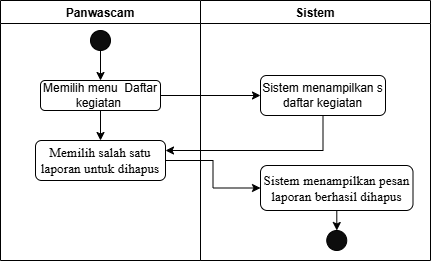

The diagram above was exported from draw.io. Its source (the exported page's mxGraphModel, read from the mxfile embedded in the PNG):
<mxGraphModel dx="1120" dy="468" grid="1" gridSize="10" guides="1" tooltips="1" connect="1" arrows="1" fold="1" page="1" pageScale="1" pageWidth="850" pageHeight="1100" math="0" shadow="0">
  <root>
    <mxCell id="0" />
    <mxCell id="1" parent="0" />
    <mxCell id="n3ZQFie2Uh_Owb1kr-hM-1" value="Panwascam" style="swimlane;" vertex="1" parent="1">
      <mxGeometry x="250" y="70" width="200" height="260" as="geometry" />
    </mxCell>
    <mxCell id="n3ZQFie2Uh_Owb1kr-hM-2" value="" style="ellipse;whiteSpace=wrap;html=1;aspect=fixed;fillColor=#0D0D0D;" vertex="1" parent="n3ZQFie2Uh_Owb1kr-hM-1">
      <mxGeometry x="90" y="30" width="20" height="20" as="geometry" />
    </mxCell>
    <mxCell id="n3ZQFie2Uh_Owb1kr-hM-3" style="edgeStyle=orthogonalEdgeStyle;rounded=0;orthogonalLoop=1;jettySize=auto;html=1;exitX=0.5;exitY=1;exitDx=0;exitDy=0;" edge="1" parent="n3ZQFie2Uh_Owb1kr-hM-1" source="n3ZQFie2Uh_Owb1kr-hM-4" target="n3ZQFie2Uh_Owb1kr-hM-5">
      <mxGeometry relative="1" as="geometry" />
    </mxCell>
    <mxCell id="n3ZQFie2Uh_Owb1kr-hM-4" value="Memilih menu&amp;nbsp; Daftar kegiatan&amp;nbsp;" style="rounded=1;whiteSpace=wrap;html=1;" vertex="1" parent="n3ZQFie2Uh_Owb1kr-hM-1">
      <mxGeometry x="40" y="80" width="120" height="30" as="geometry" />
    </mxCell>
    <mxCell id="n3ZQFie2Uh_Owb1kr-hM-5" value="&lt;span id=&quot;docs-internal-guid-4f8f39b6-7fff-adce-a9f7-3e406a1291f3&quot;&gt;&lt;span style=&quot;font-size: 10pt; font-family: &amp;quot;Times New Roman&amp;quot;, serif; background-color: transparent; font-variant-numeric: normal; font-variant-east-asian: normal; font-variant-alternates: normal; font-variant-position: normal; vertical-align: baseline; white-space-collapse: preserve;&quot;&gt;Memilih salah satu laporan untuk dihapus&lt;/span&gt;&lt;/span&gt;" style="rounded=1;whiteSpace=wrap;html=1;" vertex="1" parent="n3ZQFie2Uh_Owb1kr-hM-1">
      <mxGeometry x="35" y="140" width="130" height="40" as="geometry" />
    </mxCell>
    <mxCell id="n3ZQFie2Uh_Owb1kr-hM-6" value="Sistem" style="swimlane;" vertex="1" parent="1">
      <mxGeometry x="450" y="70" width="230" height="260" as="geometry" />
    </mxCell>
    <mxCell id="n3ZQFie2Uh_Owb1kr-hM-7" style="edgeStyle=orthogonalEdgeStyle;rounded=0;orthogonalLoop=1;jettySize=auto;html=1;" edge="1" parent="n3ZQFie2Uh_Owb1kr-hM-6" source="n3ZQFie2Uh_Owb1kr-hM-8" target="n3ZQFie2Uh_Owb1kr-hM-9">
      <mxGeometry relative="1" as="geometry" />
    </mxCell>
    <mxCell id="n3ZQFie2Uh_Owb1kr-hM-8" value="&lt;span id=&quot;docs-internal-guid-c79806ca-7fff-0a69-60f7-3fbdeffae665&quot;&gt;&lt;span style=&quot;font-size: 10pt; font-family: &amp;quot;Times New Roman&amp;quot;, serif; background-color: transparent; font-variant-numeric: normal; font-variant-east-asian: normal; font-variant-alternates: normal; font-variant-position: normal; vertical-align: baseline; white-space-collapse: preserve;&quot;&gt;Sistem menampilkan pesan laporan berhasil dihapus&lt;/span&gt;&lt;/span&gt;" style="rounded=1;whiteSpace=wrap;html=1;" vertex="1" parent="n3ZQFie2Uh_Owb1kr-hM-6">
      <mxGeometry x="60" y="165" width="152.5" height="45" as="geometry" />
    </mxCell>
    <mxCell id="n3ZQFie2Uh_Owb1kr-hM-9" value="" style="ellipse;whiteSpace=wrap;html=1;aspect=fixed;fillColor=#0D0D0D;" vertex="1" parent="n3ZQFie2Uh_Owb1kr-hM-6">
      <mxGeometry x="126.25" y="230" width="20" height="20" as="geometry" />
    </mxCell>
    <mxCell id="n3ZQFie2Uh_Owb1kr-hM-10" value="Sistem menampilkan s daftar kegiatan" style="rounded=1;whiteSpace=wrap;html=1;" vertex="1" parent="n3ZQFie2Uh_Owb1kr-hM-6">
      <mxGeometry x="60" y="75" width="125" height="40" as="geometry" />
    </mxCell>
    <mxCell id="n3ZQFie2Uh_Owb1kr-hM-11" value="" style="endArrow=classic;html=1;rounded=0;exitX=0.5;exitY=1;exitDx=0;exitDy=0;" edge="1" parent="1" source="n3ZQFie2Uh_Owb1kr-hM-2">
      <mxGeometry width="50" height="50" relative="1" as="geometry">
        <mxPoint x="400" y="300" as="sourcePoint" />
        <mxPoint x="350" y="150" as="targetPoint" />
      </mxGeometry>
    </mxCell>
    <mxCell id="n3ZQFie2Uh_Owb1kr-hM-12" style="edgeStyle=orthogonalEdgeStyle;rounded=0;orthogonalLoop=1;jettySize=auto;html=1;exitX=1;exitY=0.5;exitDx=0;exitDy=0;entryX=0;entryY=0.5;entryDx=0;entryDy=0;" edge="1" parent="1" source="n3ZQFie2Uh_Owb1kr-hM-5" target="n3ZQFie2Uh_Owb1kr-hM-8">
      <mxGeometry relative="1" as="geometry" />
    </mxCell>
    <mxCell id="n3ZQFie2Uh_Owb1kr-hM-13" style="edgeStyle=orthogonalEdgeStyle;rounded=0;orthogonalLoop=1;jettySize=auto;html=1;entryX=0;entryY=0.5;entryDx=0;entryDy=0;" edge="1" parent="1" source="n3ZQFie2Uh_Owb1kr-hM-4" target="n3ZQFie2Uh_Owb1kr-hM-10">
      <mxGeometry relative="1" as="geometry" />
    </mxCell>
    <mxCell id="n3ZQFie2Uh_Owb1kr-hM-14" style="edgeStyle=orthogonalEdgeStyle;rounded=0;orthogonalLoop=1;jettySize=auto;html=1;exitX=0.5;exitY=1;exitDx=0;exitDy=0;entryX=1;entryY=0.25;entryDx=0;entryDy=0;" edge="1" parent="1" source="n3ZQFie2Uh_Owb1kr-hM-10" target="n3ZQFie2Uh_Owb1kr-hM-5">
      <mxGeometry relative="1" as="geometry" />
    </mxCell>
  </root>
</mxGraphModel>